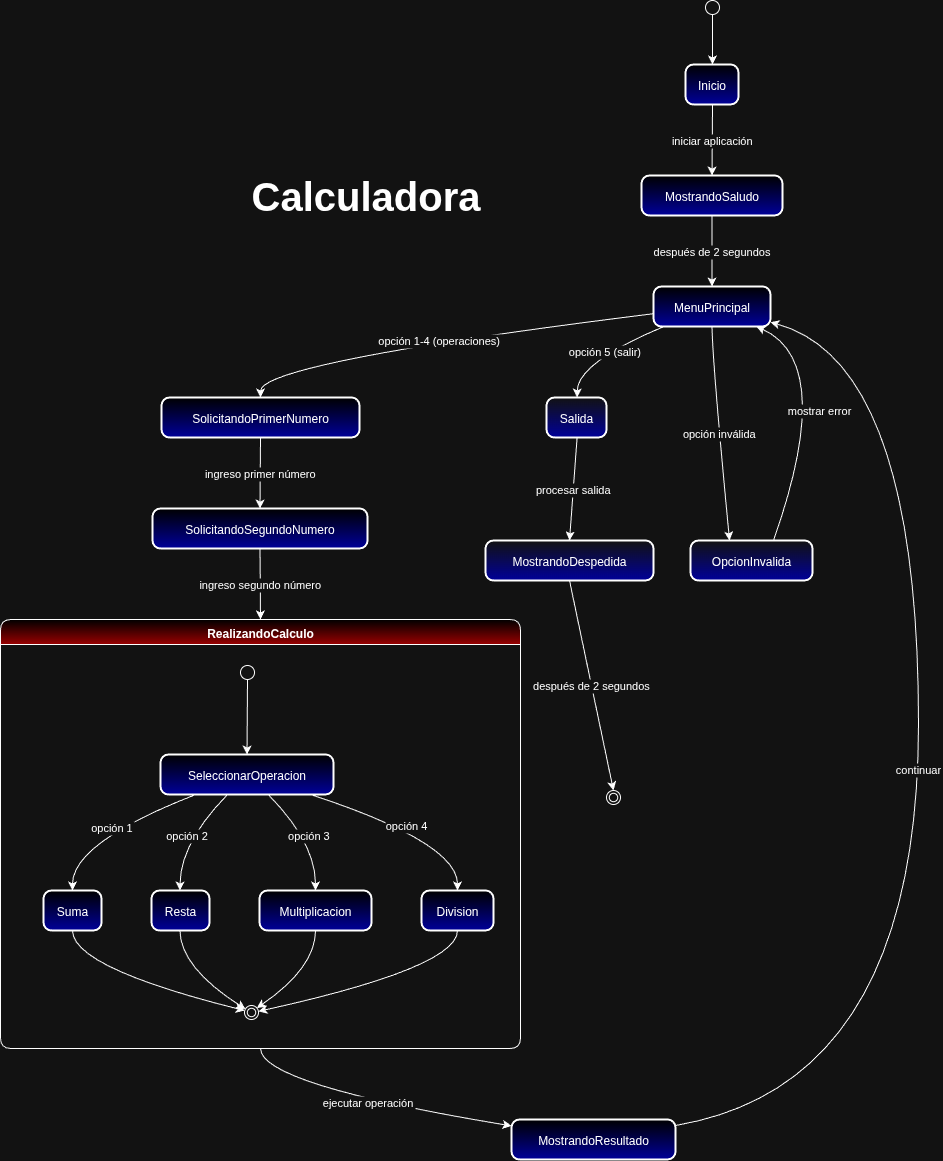

The diagram above was exported from draw.io. Its source (the exported page's mxGraphModel, read from the mxfile embedded in the PNG):
<mxGraphModel dx="872" dy="531" grid="1" gridSize="10" guides="1" tooltips="1" connect="1" arrows="1" fold="1" page="1" pageScale="1" pageWidth="827" pageHeight="1169" math="0" shadow="0">
  <root>
    <mxCell id="0" />
    <mxCell id="1" parent="0" />
    <mxCell id="ERKPJuev5QOVvP2V_TAZ-1" value="" style="ellipse;" vertex="1" parent="1">
      <mxGeometry x="725" y="20" width="14" height="14" as="geometry" />
    </mxCell>
    <mxCell id="ERKPJuev5QOVvP2V_TAZ-2" value="Inicio" style="rounded=1;arcSize=20;strokeWidth=2;gradientColor=#000099;gradientDirection=south;fillColor=#000000;" vertex="1" parent="1">
      <mxGeometry x="705" y="84" width="53" height="40" as="geometry" />
    </mxCell>
    <mxCell id="ERKPJuev5QOVvP2V_TAZ-3" value="MostrandoSaludo" style="rounded=1;arcSize=20;strokeWidth=2;fillColor=#000000;gradientColor=#000099;" vertex="1" parent="1">
      <mxGeometry x="661" y="195" width="141" height="40" as="geometry" />
    </mxCell>
    <mxCell id="ERKPJuev5QOVvP2V_TAZ-4" value="MenuPrincipal" style="rounded=1;arcSize=20;strokeWidth=2;fillColor=#000000;gradientColor=#000099;" vertex="1" parent="1">
      <mxGeometry x="673" y="306" width="117" height="40" as="geometry" />
    </mxCell>
    <mxCell id="ERKPJuev5QOVvP2V_TAZ-5" value="SolicitandoPrimerNumero" style="rounded=1;arcSize=20;strokeWidth=2;fillColor=#000000;gradientColor=#000099;" vertex="1" parent="1">
      <mxGeometry x="181" y="417" width="198" height="40" as="geometry" />
    </mxCell>
    <mxCell id="ERKPJuev5QOVvP2V_TAZ-6" value="Salida" style="rounded=1;arcSize=20;strokeWidth=2;gradientColor=#000099;" vertex="1" parent="1">
      <mxGeometry x="566" y="417" width="60" height="40" as="geometry" />
    </mxCell>
    <mxCell id="ERKPJuev5QOVvP2V_TAZ-7" value="OpcionInvalida" style="rounded=1;arcSize=20;strokeWidth=2;gradientColor=#000099;" vertex="1" parent="1">
      <mxGeometry x="710" y="560" width="122" height="40" as="geometry" />
    </mxCell>
    <mxCell id="ERKPJuev5QOVvP2V_TAZ-8" value="SolicitandoSegundoNumero" style="rounded=1;arcSize=20;strokeWidth=2;fillColor=#000000;gradientColor=#000099;" vertex="1" parent="1">
      <mxGeometry x="172" y="528" width="215" height="40" as="geometry" />
    </mxCell>
    <mxCell id="ERKPJuev5QOVvP2V_TAZ-9" value="RealizandoCalculo" style="swimlane;fontStyle=1;align=center;verticalAlign=middle;startSize=25;container=0;collapsible=0;rounded=1;arcSize=14;dropTarget=0;verticalAlign=top;fillColor=#000000;gradientColor=#990000;" vertex="1" parent="1">
      <mxGeometry x="20" y="639" width="520" height="429" as="geometry" />
    </mxCell>
    <mxCell id="ERKPJuev5QOVvP2V_TAZ-10" value="" style="ellipse;" vertex="1" parent="ERKPJuev5QOVvP2V_TAZ-9">
      <mxGeometry x="240" y="46" width="14" height="14" as="geometry" />
    </mxCell>
    <mxCell id="ERKPJuev5QOVvP2V_TAZ-11" value="SeleccionarOperacion" style="rounded=1;arcSize=20;strokeWidth=2;fillColor=#000000;gradientColor=#000099;" vertex="1" parent="ERKPJuev5QOVvP2V_TAZ-9">
      <mxGeometry x="160" y="135" width="173" height="40" as="geometry" />
    </mxCell>
    <mxCell id="ERKPJuev5QOVvP2V_TAZ-12" value="Suma" style="rounded=1;arcSize=20;strokeWidth=2;fillColor=#000000;gradientColor=#000099;" vertex="1" parent="ERKPJuev5QOVvP2V_TAZ-9">
      <mxGeometry x="43" y="271" width="58" height="40" as="geometry" />
    </mxCell>
    <mxCell id="ERKPJuev5QOVvP2V_TAZ-13" value="Resta" style="rounded=1;arcSize=20;strokeWidth=2;gradientColor=#000099;fillColor=#000000;" vertex="1" parent="ERKPJuev5QOVvP2V_TAZ-9">
      <mxGeometry x="151" y="271" width="58" height="40" as="geometry" />
    </mxCell>
    <mxCell id="ERKPJuev5QOVvP2V_TAZ-14" value="Multiplicacion" style="rounded=1;arcSize=20;strokeWidth=2;fillColor=#000000;gradientColor=#000099;" vertex="1" parent="ERKPJuev5QOVvP2V_TAZ-9">
      <mxGeometry x="259" y="271" width="112" height="40" as="geometry" />
    </mxCell>
    <mxCell id="ERKPJuev5QOVvP2V_TAZ-15" value="Division" style="rounded=1;arcSize=20;strokeWidth=2;fillColor=#000000;gradientColor=#000099;" vertex="1" parent="ERKPJuev5QOVvP2V_TAZ-9">
      <mxGeometry x="421" y="271" width="72" height="40" as="geometry" />
    </mxCell>
    <mxCell id="ERKPJuev5QOVvP2V_TAZ-16" value="" style="ellipse;shape=endState;" vertex="1" parent="ERKPJuev5QOVvP2V_TAZ-9">
      <mxGeometry x="244" y="386" width="14" height="14" as="geometry" />
    </mxCell>
    <mxCell id="ERKPJuev5QOVvP2V_TAZ-17" value="" style="curved=1;startArrow=none;;exitX=0.51;exitY=0.96;entryX=0.5;entryY=-0.01;rounded=0;" edge="1" parent="ERKPJuev5QOVvP2V_TAZ-9" source="ERKPJuev5QOVvP2V_TAZ-10" target="ERKPJuev5QOVvP2V_TAZ-11">
      <mxGeometry relative="1" as="geometry">
        <Array as="points" />
      </mxGeometry>
    </mxCell>
    <mxCell id="ERKPJuev5QOVvP2V_TAZ-18" value="opción 1" style="curved=1;startArrow=none;;exitX=0.21;exitY=0.99;entryX=0.5;entryY=-0.01;rounded=0;" edge="1" parent="ERKPJuev5QOVvP2V_TAZ-9" source="ERKPJuev5QOVvP2V_TAZ-11" target="ERKPJuev5QOVvP2V_TAZ-12">
      <mxGeometry relative="1" as="geometry">
        <Array as="points">
          <mxPoint x="72" y="223" />
        </Array>
      </mxGeometry>
    </mxCell>
    <mxCell id="ERKPJuev5QOVvP2V_TAZ-19" value="opción 2" style="curved=1;startArrow=none;;exitX=0.39;exitY=0.99;entryX=0.49;entryY=-0.01;rounded=0;" edge="1" parent="ERKPJuev5QOVvP2V_TAZ-9" source="ERKPJuev5QOVvP2V_TAZ-11" target="ERKPJuev5QOVvP2V_TAZ-13">
      <mxGeometry relative="1" as="geometry">
        <Array as="points">
          <mxPoint x="180" y="223" />
        </Array>
      </mxGeometry>
    </mxCell>
    <mxCell id="ERKPJuev5QOVvP2V_TAZ-20" value="opción 3" style="curved=1;startArrow=none;;exitX=0.62;exitY=0.99;entryX=0.5;entryY=-0.01;rounded=0;" edge="1" parent="ERKPJuev5QOVvP2V_TAZ-9" source="ERKPJuev5QOVvP2V_TAZ-11" target="ERKPJuev5QOVvP2V_TAZ-14">
      <mxGeometry relative="1" as="geometry">
        <Array as="points">
          <mxPoint x="315" y="223" />
        </Array>
      </mxGeometry>
    </mxCell>
    <mxCell id="ERKPJuev5QOVvP2V_TAZ-21" value="opción 4" style="curved=1;startArrow=none;;exitX=0.86;exitY=0.99;entryX=0.5;entryY=-0.01;rounded=0;" edge="1" parent="ERKPJuev5QOVvP2V_TAZ-9" source="ERKPJuev5QOVvP2V_TAZ-11" target="ERKPJuev5QOVvP2V_TAZ-15">
      <mxGeometry relative="1" as="geometry">
        <Array as="points">
          <mxPoint x="457" y="223" />
        </Array>
      </mxGeometry>
    </mxCell>
    <mxCell id="ERKPJuev5QOVvP2V_TAZ-22" value="" style="curved=1;startArrow=none;;exitX=0.5;exitY=0.99;entryX=-0.02;entryY=0.34;rounded=0;" edge="1" parent="ERKPJuev5QOVvP2V_TAZ-9" source="ERKPJuev5QOVvP2V_TAZ-12" target="ERKPJuev5QOVvP2V_TAZ-16">
      <mxGeometry relative="1" as="geometry">
        <Array as="points">
          <mxPoint x="72" y="348" />
        </Array>
      </mxGeometry>
    </mxCell>
    <mxCell id="ERKPJuev5QOVvP2V_TAZ-23" value="" style="curved=1;startArrow=none;;exitX=0.49;exitY=0.99;entryX=-0.02;entryY=0.15;rounded=0;" edge="1" parent="ERKPJuev5QOVvP2V_TAZ-9" source="ERKPJuev5QOVvP2V_TAZ-13" target="ERKPJuev5QOVvP2V_TAZ-16">
      <mxGeometry relative="1" as="geometry">
        <Array as="points">
          <mxPoint x="180" y="348" />
        </Array>
      </mxGeometry>
    </mxCell>
    <mxCell id="ERKPJuev5QOVvP2V_TAZ-24" value="" style="curved=1;startArrow=none;;exitX=0.5;exitY=0.99;entryX=0.98;entryY=0.12;rounded=0;" edge="1" parent="ERKPJuev5QOVvP2V_TAZ-9" source="ERKPJuev5QOVvP2V_TAZ-14" target="ERKPJuev5QOVvP2V_TAZ-16">
      <mxGeometry relative="1" as="geometry">
        <Array as="points">
          <mxPoint x="315" y="348" />
        </Array>
      </mxGeometry>
    </mxCell>
    <mxCell id="ERKPJuev5QOVvP2V_TAZ-25" value="" style="curved=1;startArrow=none;;exitX=0.5;exitY=0.99;entryX=0.98;entryY=0.36;rounded=0;" edge="1" parent="ERKPJuev5QOVvP2V_TAZ-9" source="ERKPJuev5QOVvP2V_TAZ-15" target="ERKPJuev5QOVvP2V_TAZ-16">
      <mxGeometry relative="1" as="geometry">
        <Array as="points">
          <mxPoint x="457" y="348" />
        </Array>
      </mxGeometry>
    </mxCell>
    <mxCell id="ERKPJuev5QOVvP2V_TAZ-26" value="MostrandoResultado" style="rounded=1;arcSize=20;strokeWidth=2;fillColor=#000000;gradientColor=#000099;" vertex="1" parent="1">
      <mxGeometry x="531" y="1139" width="164" height="40" as="geometry" />
    </mxCell>
    <mxCell id="ERKPJuev5QOVvP2V_TAZ-27" value="MostrandoDespedida" style="rounded=1;arcSize=20;strokeWidth=2;gradientColor=#000099;" vertex="1" parent="1">
      <mxGeometry x="505" y="560" width="168" height="40" as="geometry" />
    </mxCell>
    <mxCell id="ERKPJuev5QOVvP2V_TAZ-28" value="" style="ellipse;shape=endState;" vertex="1" parent="1">
      <mxGeometry x="626" y="810" width="14" height="14" as="geometry" />
    </mxCell>
    <mxCell id="ERKPJuev5QOVvP2V_TAZ-29" value="" style="curved=1;startArrow=none;;exitX=0.5;exitY=1;entryX=0.51;entryY=0;rounded=0;" edge="1" parent="1" source="ERKPJuev5QOVvP2V_TAZ-1" target="ERKPJuev5QOVvP2V_TAZ-2">
      <mxGeometry relative="1" as="geometry">
        <Array as="points" />
      </mxGeometry>
    </mxCell>
    <mxCell id="ERKPJuev5QOVvP2V_TAZ-30" value="iniciar aplicación" style="curved=1;startArrow=none;;exitX=0.51;exitY=1;entryX=0.5;entryY=0;rounded=0;" edge="1" parent="1" source="ERKPJuev5QOVvP2V_TAZ-2" target="ERKPJuev5QOVvP2V_TAZ-3">
      <mxGeometry relative="1" as="geometry">
        <Array as="points" />
      </mxGeometry>
    </mxCell>
    <mxCell id="ERKPJuev5QOVvP2V_TAZ-31" value="después de 2 segundos" style="curved=1;startArrow=none;;exitX=0.5;exitY=1;entryX=0.5;entryY=0;rounded=0;" edge="1" parent="1" source="ERKPJuev5QOVvP2V_TAZ-3" target="ERKPJuev5QOVvP2V_TAZ-4">
      <mxGeometry relative="1" as="geometry">
        <Array as="points" />
      </mxGeometry>
    </mxCell>
    <mxCell id="ERKPJuev5QOVvP2V_TAZ-32" value="opción 1-4 (operaciones)" style="curved=1;startArrow=none;;exitX=0;exitY=0.68;entryX=0.5;entryY=0;rounded=0;" edge="1" parent="1" source="ERKPJuev5QOVvP2V_TAZ-4" target="ERKPJuev5QOVvP2V_TAZ-5">
      <mxGeometry relative="1" as="geometry">
        <Array as="points">
          <mxPoint x="280" y="382" />
        </Array>
      </mxGeometry>
    </mxCell>
    <mxCell id="ERKPJuev5QOVvP2V_TAZ-33" value="opción 5 (salir)" style="curved=1;startArrow=none;;exitX=0.09;exitY=1;entryX=0.51;entryY=0;rounded=0;" edge="1" parent="1" source="ERKPJuev5QOVvP2V_TAZ-4" target="ERKPJuev5QOVvP2V_TAZ-6">
      <mxGeometry relative="1" as="geometry">
        <Array as="points">
          <mxPoint x="597" y="382" />
        </Array>
      </mxGeometry>
    </mxCell>
    <mxCell id="ERKPJuev5QOVvP2V_TAZ-34" value="opción inválida" style="curved=1;startArrow=none;;exitX=0.5;exitY=1;entryX=0.32;entryY=0;rounded=0;" edge="1" parent="1" source="ERKPJuev5QOVvP2V_TAZ-4" target="ERKPJuev5QOVvP2V_TAZ-7">
      <mxGeometry relative="1" as="geometry">
        <Array as="points">
          <mxPoint x="732" y="382" />
        </Array>
      </mxGeometry>
    </mxCell>
    <mxCell id="ERKPJuev5QOVvP2V_TAZ-35" value="mostrar error" style="curved=1;startArrow=none;;exitX=0.68;exitY=0;entryX=0.88;entryY=1;rounded=0;" edge="1" parent="1" source="ERKPJuev5QOVvP2V_TAZ-7" target="ERKPJuev5QOVvP2V_TAZ-4">
      <mxGeometry relative="1" as="geometry">
        <Array as="points">
          <mxPoint x="856" y="382" />
        </Array>
      </mxGeometry>
    </mxCell>
    <mxCell id="ERKPJuev5QOVvP2V_TAZ-36" value="ingreso primer número" style="curved=1;startArrow=none;;exitX=0.5;exitY=1;entryX=0.5;entryY=0;rounded=0;" edge="1" parent="1" source="ERKPJuev5QOVvP2V_TAZ-5" target="ERKPJuev5QOVvP2V_TAZ-8">
      <mxGeometry relative="1" as="geometry">
        <Array as="points" />
      </mxGeometry>
    </mxCell>
    <mxCell id="ERKPJuev5QOVvP2V_TAZ-37" value="continuar" style="curved=1;startArrow=none;;exitX=1;exitY=0.15;entryX=1.01;entryY=0.9;rounded=0;" edge="1" parent="1" source="ERKPJuev5QOVvP2V_TAZ-26" target="ERKPJuev5QOVvP2V_TAZ-4">
      <mxGeometry relative="1" as="geometry">
        <Array as="points">
          <mxPoint x="938" y="1104" />
          <mxPoint x="938" y="382" />
        </Array>
      </mxGeometry>
    </mxCell>
    <mxCell id="ERKPJuev5QOVvP2V_TAZ-38" value="procesar salida" style="curved=1;startArrow=none;;exitX=0.51;exitY=1;entryX=0.5;entryY=0;rounded=0;" edge="1" parent="1" source="ERKPJuev5QOVvP2V_TAZ-6" target="ERKPJuev5QOVvP2V_TAZ-27">
      <mxGeometry relative="1" as="geometry">
        <Array as="points" />
      </mxGeometry>
    </mxCell>
    <mxCell id="ERKPJuev5QOVvP2V_TAZ-39" value="después de 2 segundos" style="curved=1;startArrow=none;;exitX=0.5;exitY=1;entryX=0.48;entryY=-0.04;rounded=0;" edge="1" parent="1" source="ERKPJuev5QOVvP2V_TAZ-27" target="ERKPJuev5QOVvP2V_TAZ-28">
      <mxGeometry relative="1" as="geometry">
        <Array as="points" />
      </mxGeometry>
    </mxCell>
    <mxCell id="ERKPJuev5QOVvP2V_TAZ-40" value="ingreso segundo número" style="curved=1;startArrow=none;;exitX=0.5;exitY=1;entryX=0.5;entryY=0;rounded=0;" edge="1" parent="1" source="ERKPJuev5QOVvP2V_TAZ-8" target="ERKPJuev5QOVvP2V_TAZ-9">
      <mxGeometry relative="1" as="geometry">
        <Array as="points" />
      </mxGeometry>
    </mxCell>
    <mxCell id="ERKPJuev5QOVvP2V_TAZ-41" value="ejecutar operación" style="curved=1;startArrow=none;;exitX=0.5;exitY=1;entryX=0;entryY=0.16;rounded=0;" edge="1" parent="1" source="ERKPJuev5QOVvP2V_TAZ-9" target="ERKPJuev5QOVvP2V_TAZ-26">
      <mxGeometry relative="1" as="geometry">
        <Array as="points">
          <mxPoint x="280" y="1104" />
        </Array>
      </mxGeometry>
    </mxCell>
    <mxCell id="ERKPJuev5QOVvP2V_TAZ-45" value="&lt;font style=&quot;color: rgb(255, 255, 255); font-size: 40px;&quot;&gt;&lt;b style=&quot;&quot;&gt;Calculadora&lt;/b&gt;&lt;/font&gt;" style="text;html=1;align=center;verticalAlign=middle;whiteSpace=wrap;rounded=0;fillColor=none;gradientColor=#009999;" vertex="1" parent="1">
      <mxGeometry x="250" y="165" width="271" height="100" as="geometry" />
    </mxCell>
  </root>
</mxGraphModel>